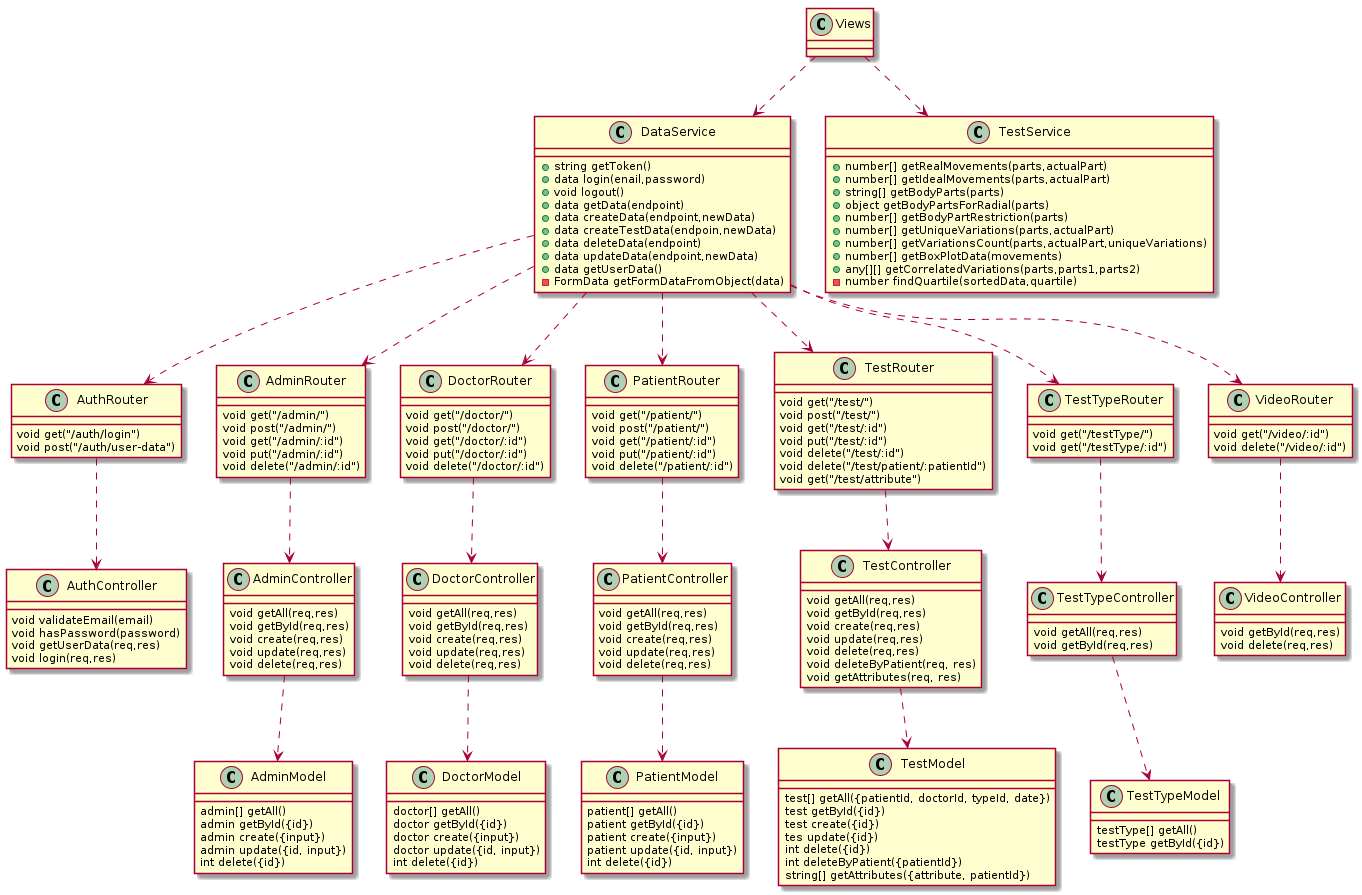

The diagram above was rendered by PlantUML. Its source (embedded in the PNG):
@startuml

Views ..> DataService
Views ..> TestService

DataService ..> AuthRouter
DataService ..> AdminRouter
DataService ..> DoctorRouter
DataService ..> PatientRouter
DataService ..> TestRouter
DataService ..> TestTypeRouter
DataService ..> VideoRouter

AuthRouter ..> AuthController
AdminRouter ..> AdminController
DoctorRouter ..> DoctorController
PatientRouter ..> PatientController
TestRouter ..> TestController
TestTypeRouter ..> TestTypeController
VideoRouter ..> VideoController

AdminController ..> AdminModel
DoctorController ..> DoctorModel
PatientController ..> PatientModel
TestController ..> TestModel
TestTypeController ..> TestTypeModel

class TestService {
    +number[] getRealMovements(parts,actualPart)
    +number[] getIdealMovements(parts,actualPart)
    +string[] getBodyParts(parts)
    +object getBodyPartsForRadial(parts)
    +number[] getBodyPartRestriction(parts)
    +number[] getUniqueVariations(parts,actualPart)
    +number[] getVariationsCount(parts,actualPart,uniqueVariations)
    +number[] getBoxPlotData(movements)
    +any[][] getCorrelatedVariations(parts,parts1,parts2)
    -number findQuartile(sortedData,quartile)
}

class DataService {
    +string getToken()
    +data login(enail,password)
    +void logout()
    +data getData(endpoint)
    +data createData(endpoint,newData) 
    +data createTestData(endpoin,newData)
    +data deleteData(endpoint) 
    +data updateData(endpoint,newData) 
    +data getUserData() 
    -FormData getFormDataFromObject(data) 
}

class AuthRouter {
    void get("/auth/login")
    void post("/auth/user-data")
}

class AdminRouter {
    void get("/admin/")
    void post("/admin/")
    void get("/admin/:id")
    void put("/admin/:id")
    void delete("/admin/:id")
}

class DoctorRouter {
    void get("/doctor/")
    void post("/doctor/")
    void get("/doctor/:id")
    void put("/doctor/:id")
    void delete("/doctor/:id")
}

class PatientRouter {
    void get("/patient/")
    void post("/patient/")
    void get("/patient/:id")
    void put("/patient/:id")
    void delete("/patient/:id")
}

class TestRouter {
    void get("/test/")
    void post("/test/")
    void get("/test/:id")
    void put("/test/:id")
    void delete("/test/:id")
    void delete("/test/patient/:patientId")
    void get("/test/attribute")
}

class TestTypeRouter {
    void get("/testType/")
    void get("/testType/:id")
}

class VideoRouter {
    void get("/video/:id")
    void delete("/video/:id")
}

class AuthController {
    void validateEmail(email)
    void hasPassword(password)
    void getUserData(req,res)
    void login(req,res)
}

class AdminController {
    void getAll(req,res)
    void getById(req,res)
    void create(req,res)
    void update(req,res)
    void delete(req,res)
}

class DoctorController {
    void getAll(req,res)
    void getById(req,res)
    void create(req,res)
    void update(req,res)
    void delete(req,res)
}

class PatientController {
    void getAll(req,res)
    void getById(req,res)
    void create(req,res)
    void update(req,res)
    void delete(req,res)
}

class TestController {
    void getAll(req,res)
    void getById(req,res)
    void create(req,res)
    void update(req,res)
    void delete(req,res)
    void deleteByPatient(req, res)
    void getAttributes(req, res)
}

class TestTypeController {
    void getAll(req,res)
    void getById(req,res)
}

class VideoController {
    void getById(req,res)
    void delete(req,res)
}

class AdminModel {
    admin[] getAll()
    admin getById({id})
    admin create({input})
    admin update({id, input})
    int delete({id})
}

class DoctorModel {
    doctor[] getAll()
    doctor getById({id})
    doctor create({input})
    doctor update({id, input})
    int delete({id})
}

class PatientModel {
    patient[] getAll()
    patient getById({id})
    patient create({input})
    patient update({id, input})
    int delete({id})
}

class TestModel {
    test[] getAll({patientId, doctorId, typeId, date})
    test getById({id})
    test create({id})
    tes update({id})
    int delete({id})
    int deleteByPatient({patientId})
    string[] getAttributes({attribute, patientId})
}

class TestTypeModel {
    testType[] getAll()
    testType getById({id})
}

@enduml